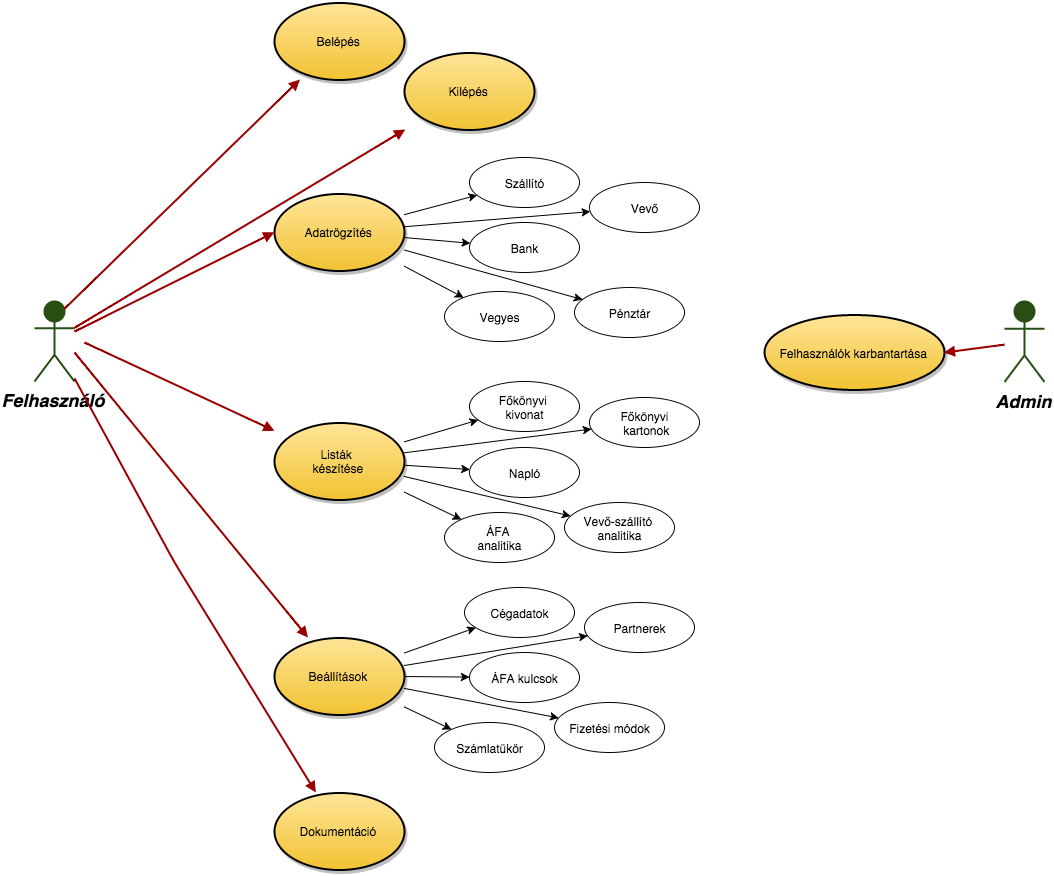

The diagram above was exported from draw.io. Its source (the exported page's mxGraphModel, read from the mxfile embedded in the PNG):
<mxGraphModel dx="2045" dy="1477" grid="1" gridSize="10" guides="1" tooltips="1" connect="1" fold="1" page="0" pageScale="1.5" pageWidth="826" pageHeight="1169" background="#ffffff" math="0">
  <root>
    <mxCell id="0" style=";html=1;" />
    <mxCell id="1" style=";html=1;" parent="0" />
    <mxCell id="90" value="Felhasználó" style="shape=umlActor;verticalLabelPosition=bottom;verticalAlign=top;fillColor=#274E13;strokeColor=#274E13;fontStyle=3;fontSize=18;fontFamily=Helvetica;strokeWidth=2;html=1;" parent="1" vertex="1">
      <mxGeometry x="-150" y="169" width="40" height="80" as="geometry" />
    </mxCell>
    <mxCell id="92" value="Admin" style="shape=umlActor;verticalLabelPosition=bottom;verticalAlign=top;fillColor=#274E13;strokeColor=#274E13;fontStyle=3;fontSize=18;fontFamily=Helvetica;strokeWidth=2;html=1;" parent="1" vertex="1">
      <mxGeometry x="820" y="169.5" width="40" height="80" as="geometry" />
    </mxCell>
    <mxCell id="119" value="Adatrögzítés" style="shape=mxgraph.flowchart.on-page_reference;fillColor=#FFE599;strokeColor=black;strokeWidth=2;shadow=1;gradientColor=#F1C232;html=1;" parent="1" vertex="1">
      <mxGeometry x="90" y="61" width="130" height="77" as="geometry" />
    </mxCell>
    <mxCell id="128" value="Felhasználók karbantartása" style="shape=mxgraph.flowchart.on-page_reference;fillColor=#FFE599;strokeColor=black;strokeWidth=2;shadow=1;gradientColor=#F1C232;html=1;" parent="1" vertex="1">
      <mxGeometry x="580" y="182.5" width="180" height="75" as="geometry" />
    </mxCell>
    <mxCell id="139" value="" style="edgeStyle=none;entryX=0;entryY=0.5;entryPerimeter=0;strokeWidth=2;endArrow=block;endFill=1;strokeColor=#990000;html=1;" parent="1" source="90" target="119" edge="1">
      <mxGeometry width="100" height="100" as="geometry">
        <mxPoint y="100" as="sourcePoint" />
        <mxPoint x="100" as="targetPoint" />
      </mxGeometry>
    </mxCell>
    <mxCell id="147" value="" style="edgeStyle=none;entryX=1;entryY=0.5;entryPerimeter=0;strokeWidth=2;endArrow=block;endFill=1;strokeColor=#990000;html=1;" parent="1" source="92" target="128" edge="1">
      <mxGeometry x="-320" y="-48" width="100" height="100" as="geometry">
        <mxPoint x="-320" y="52" as="sourcePoint" />
        <mxPoint x="-220" y="-48" as="targetPoint" />
      </mxGeometry>
    </mxCell>
    <mxCell id="169" value="Szállító" style="ellipse;whiteSpace=wrap;html=1;" vertex="1" parent="1">
      <mxGeometry x="285" y="25" width="110" height="50" as="geometry" />
    </mxCell>
    <mxCell id="171" value="Vevő" style="ellipse;whiteSpace=wrap;html=1;" vertex="1" parent="1">
      <mxGeometry x="405" y="50" width="110" height="50" as="geometry" />
    </mxCell>
    <mxCell id="172" value="Bank" style="ellipse;whiteSpace=wrap;html=1;" vertex="1" parent="1">
      <mxGeometry x="285" y="90" width="110" height="50" as="geometry" />
    </mxCell>
    <mxCell id="173" value="Pénztár" style="ellipse;whiteSpace=wrap;html=1;" vertex="1" parent="1">
      <mxGeometry x="390" y="155" width="110" height="50" as="geometry" />
    </mxCell>
    <mxCell id="174" value="Vegyes" style="ellipse;whiteSpace=wrap;html=1;" vertex="1" parent="1">
      <mxGeometry x="260" y="159" width="110" height="50" as="geometry" />
    </mxCell>
    <mxCell id="176" value="Listák&amp;nbsp;&lt;div&gt;készítése&lt;/div&gt;" style="shape=mxgraph.flowchart.on-page_reference;fillColor=#FFE599;strokeColor=black;strokeWidth=2;shadow=1;gradientColor=#F1C232;html=1;" vertex="1" parent="1">
      <mxGeometry x="90" y="290" width="130" height="77" as="geometry" />
    </mxCell>
    <mxCell id="183" value="Főkönyvi&amp;nbsp;&lt;div&gt;kivonat&lt;/div&gt;" style="ellipse;whiteSpace=wrap;html=1;" vertex="1" parent="1">
      <mxGeometry x="285" y="249" width="110" height="50" as="geometry" />
    </mxCell>
    <mxCell id="184" value="Főkönyvi&lt;div&gt;&amp;nbsp;kartonok&lt;/div&gt;" style="ellipse;whiteSpace=wrap;html=1;" vertex="1" parent="1">
      <mxGeometry x="405" y="265" width="110" height="50" as="geometry" />
    </mxCell>
    <mxCell id="185" value="Napló" style="ellipse;whiteSpace=wrap;html=1;" vertex="1" parent="1">
      <mxGeometry x="285" y="315" width="110" height="50" as="geometry" />
    </mxCell>
    <mxCell id="186" value="Vevő-szállító&amp;nbsp;&lt;div&gt;analitika&lt;/div&gt;" style="ellipse;whiteSpace=wrap;html=1;" vertex="1" parent="1">
      <mxGeometry x="380" y="370" width="110" height="50" as="geometry" />
    </mxCell>
    <mxCell id="187" value="ÁFA&amp;nbsp;&lt;div&gt;analitika&lt;/div&gt;" style="ellipse;whiteSpace=wrap;html=1;" vertex="1" parent="1">
      <mxGeometry x="260" y="380" width="110" height="50" as="geometry" />
    </mxCell>
    <mxCell id="189" value="Cégadatok" style="ellipse;whiteSpace=wrap;html=1;" vertex="1" parent="1">
      <mxGeometry x="280" y="455" width="110" height="50" as="geometry" />
    </mxCell>
    <mxCell id="190" value="Partnerek" style="ellipse;whiteSpace=wrap;html=1;" vertex="1" parent="1">
      <mxGeometry x="400" y="470" width="110" height="50" as="geometry" />
    </mxCell>
    <mxCell id="191" value="ÁFA kulcsok" style="ellipse;whiteSpace=wrap;html=1;" vertex="1" parent="1">
      <mxGeometry x="285" y="520" width="110" height="50" as="geometry" />
    </mxCell>
    <mxCell id="192" value="Fizetési módok" style="ellipse;whiteSpace=wrap;html=1;" vertex="1" parent="1">
      <mxGeometry x="370" y="570" width="110" height="50" as="geometry" />
    </mxCell>
    <mxCell id="193" value="Számlatükör" style="ellipse;whiteSpace=wrap;html=1;" vertex="1" parent="1">
      <mxGeometry x="250" y="590" width="110" height="50" as="geometry" />
    </mxCell>
    <mxCell id="194" value="Beállítások" style="shape=mxgraph.flowchart.on-page_reference;fillColor=#FFE599;strokeColor=black;strokeWidth=2;shadow=1;gradientColor=#F1C232;html=1;" vertex="1" parent="1">
      <mxGeometry x="90" y="505" width="130" height="77" as="geometry" />
    </mxCell>
    <mxCell id="195" value="Dokumentáció" style="shape=mxgraph.flowchart.on-page_reference;fillColor=#FFE599;strokeColor=black;strokeWidth=2;shadow=1;gradientColor=#F1C232;html=1;" vertex="1" parent="1">
      <mxGeometry x="90" y="660" width="130" height="77" as="geometry" />
    </mxCell>
    <mxCell id="196" value="Belépés" style="shape=mxgraph.flowchart.on-page_reference;fillColor=#FFE599;strokeColor=black;strokeWidth=2;shadow=1;gradientColor=#F1C232;html=1;" vertex="1" parent="1">
      <mxGeometry x="90" y="-130" width="130" height="77" as="geometry" />
    </mxCell>
    <mxCell id="197" value="Kilépés" style="shape=mxgraph.flowchart.on-page_reference;fillColor=#FFE599;strokeColor=black;strokeWidth=2;shadow=1;gradientColor=#F1C232;html=1;" vertex="1" parent="1">
      <mxGeometry x="220" y="-80" width="130" height="77" as="geometry" />
    </mxCell>
    <mxCell id="200" value="" style="edgeStyle=none;strokeWidth=2;endArrow=block;endFill=1;strokeColor=#990000;html=1;exitX=1;exitY=0.3333333333333333;exitPerimeter=0;" edge="1" parent="1" source="90" target="197">
      <mxGeometry x="-30" y="-8" width="100" height="100" as="geometry">
        <mxPoint x="-90" y="136" as="sourcePoint" />
        <mxPoint x="59.62650602409644" y="95.96385542168673" as="targetPoint" />
      </mxGeometry>
    </mxCell>
    <mxCell id="201" value="" style="edgeStyle=none;strokeWidth=2;endArrow=block;endFill=1;strokeColor=#990000;html=1;exitX=0.75;exitY=0.1;exitPerimeter=0;" edge="1" parent="1" source="90" target="196">
      <mxGeometry x="-20" y="2" width="100" height="100" as="geometry">
        <mxPoint x="-50" y="90" as="sourcePoint" />
        <mxPoint x="295" y="-48.447177176224386" as="targetPoint" />
      </mxGeometry>
    </mxCell>
    <mxCell id="202" value="" style="edgeStyle=none;strokeWidth=2;endArrow=block;endFill=1;strokeColor=#990000;html=1;" edge="1" parent="1" target="176">
      <mxGeometry x="-10" y="12" width="100" height="100" as="geometry">
        <mxPoint x="-100" y="210" as="sourcePoint" />
        <mxPoint x="305" y="-38.447177176224386" as="targetPoint" />
      </mxGeometry>
    </mxCell>
    <mxCell id="203" value="" style="edgeStyle=none;strokeWidth=2;endArrow=block;endFill=1;strokeColor=#990000;html=1;" edge="1" parent="1" target="194">
      <mxGeometry y="22" width="100" height="100" as="geometry">
        <mxPoint x="-110" y="220" as="sourcePoint" />
        <mxPoint x="125.01483679525222" y="300" as="targetPoint" />
      </mxGeometry>
    </mxCell>
    <mxCell id="204" value="" style="edgeStyle=none;strokeWidth=2;endArrow=block;endFill=1;strokeColor=#990000;html=1;" edge="1" parent="1" source="90" target="195">
      <mxGeometry x="10" y="32" width="100" height="100" as="geometry">
        <mxPoint y="180" as="sourcePoint" />
        <mxPoint x="135.01483679525222" y="310" as="targetPoint" />
        <Array as="points">
          <mxPoint x="-10" y="430" />
        </Array>
      </mxGeometry>
    </mxCell>
    <mxCell id="216" style="edgeStyle=orthogonalEdgeStyle;rounded=0;html=1;exitX=0;exitY=0.5;entryX=0;entryY=0.5;" edge="1" parent="1" source="172" target="172">
      <mxGeometry relative="1" as="geometry" />
    </mxCell>
    <mxCell id="232" value="" style="endArrow=classic;html=1;" edge="1" parent="1" source="119" target="169">
      <mxGeometry width="50" height="50" relative="1" as="geometry">
        <mxPoint x="190" y="209" as="sourcePoint" />
        <mxPoint x="240" y="159" as="targetPoint" />
      </mxGeometry>
    </mxCell>
    <mxCell id="233" value="" style="endArrow=classic;html=1;" edge="1" parent="1" source="119" target="171">
      <mxGeometry width="50" height="50" relative="1" as="geometry">
        <mxPoint x="180" y="182" as="sourcePoint" />
        <mxPoint x="230" y="132" as="targetPoint" />
      </mxGeometry>
    </mxCell>
    <mxCell id="234" value="" style="endArrow=classic;html=1;" edge="1" parent="1" source="119" target="172">
      <mxGeometry width="50" height="50" relative="1" as="geometry">
        <mxPoint x="30" y="-50" as="sourcePoint" />
        <mxPoint x="80" y="-100" as="targetPoint" />
      </mxGeometry>
    </mxCell>
    <mxCell id="235" value="" style="endArrow=classic;html=1;" edge="1" parent="1" source="119" target="173">
      <mxGeometry width="50" height="50" relative="1" as="geometry">
        <mxPoint x="30" y="-50" as="sourcePoint" />
        <mxPoint x="80" y="-100" as="targetPoint" />
      </mxGeometry>
    </mxCell>
    <mxCell id="236" value="" style="endArrow=classic;html=1;" edge="1" parent="1" source="119" target="174">
      <mxGeometry width="50" height="50" relative="1" as="geometry">
        <mxPoint x="30" y="-50" as="sourcePoint" />
        <mxPoint x="80" y="-100" as="targetPoint" />
      </mxGeometry>
    </mxCell>
    <mxCell id="237" value="" style="endArrow=classic;html=1;" edge="1" parent="1" source="176" target="183">
      <mxGeometry width="50" height="50" relative="1" as="geometry">
        <mxPoint x="30" y="50" as="sourcePoint" />
        <mxPoint x="80" as="targetPoint" />
      </mxGeometry>
    </mxCell>
    <mxCell id="238" value="" style="endArrow=classic;html=1;" edge="1" parent="1" source="176" target="184">
      <mxGeometry width="50" height="50" relative="1" as="geometry">
        <mxPoint x="30" y="50" as="sourcePoint" />
        <mxPoint x="80" as="targetPoint" />
      </mxGeometry>
    </mxCell>
    <mxCell id="239" value="" style="endArrow=classic;html=1;" edge="1" parent="1" source="176" target="185">
      <mxGeometry width="50" height="50" relative="1" as="geometry">
        <mxPoint x="30" y="50" as="sourcePoint" />
        <mxPoint x="80" as="targetPoint" />
      </mxGeometry>
    </mxCell>
    <mxCell id="240" value="" style="endArrow=classic;html=1;" edge="1" parent="1" source="176" target="187">
      <mxGeometry width="50" height="50" relative="1" as="geometry">
        <mxPoint x="30" y="50" as="sourcePoint" />
        <mxPoint x="80" as="targetPoint" />
      </mxGeometry>
    </mxCell>
    <mxCell id="241" value="" style="endArrow=classic;html=1;" edge="1" parent="1" source="176" target="186">
      <mxGeometry width="50" height="50" relative="1" as="geometry">
        <mxPoint x="30" y="50" as="sourcePoint" />
        <mxPoint x="80" as="targetPoint" />
      </mxGeometry>
    </mxCell>
    <mxCell id="242" value="" style="endArrow=classic;html=1;" edge="1" parent="1" source="194" target="189">
      <mxGeometry width="50" height="50" relative="1" as="geometry">
        <mxPoint x="30" y="340" as="sourcePoint" />
        <mxPoint x="80" y="290" as="targetPoint" />
      </mxGeometry>
    </mxCell>
    <mxCell id="243" value="" style="endArrow=classic;html=1;" edge="1" parent="1" source="194" target="190">
      <mxGeometry width="50" height="50" relative="1" as="geometry">
        <mxPoint x="30" y="340" as="sourcePoint" />
        <mxPoint x="80" y="290" as="targetPoint" />
      </mxGeometry>
    </mxCell>
    <mxCell id="244" value="" style="endArrow=classic;html=1;" edge="1" parent="1" source="194" target="191">
      <mxGeometry width="50" height="50" relative="1" as="geometry">
        <mxPoint x="30" y="340" as="sourcePoint" />
        <mxPoint x="80" y="290" as="targetPoint" />
      </mxGeometry>
    </mxCell>
    <mxCell id="245" value="" style="endArrow=classic;html=1;" edge="1" parent="1" source="194" target="192">
      <mxGeometry width="50" height="50" relative="1" as="geometry">
        <mxPoint x="30" y="340" as="sourcePoint" />
        <mxPoint x="80" y="290" as="targetPoint" />
      </mxGeometry>
    </mxCell>
    <mxCell id="246" value="" style="endArrow=classic;html=1;" edge="1" parent="1" source="194" target="193">
      <mxGeometry width="50" height="50" relative="1" as="geometry">
        <mxPoint x="30" y="340" as="sourcePoint" />
        <mxPoint x="80" y="290" as="targetPoint" />
      </mxGeometry>
    </mxCell>
  </root>
</mxGraphModel>